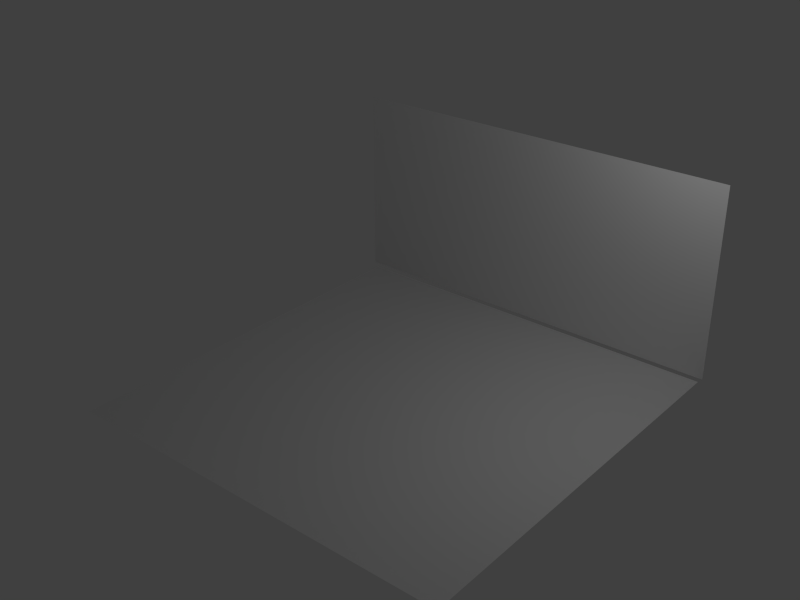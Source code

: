 # Source: irrbTut1.blend  (saved by Blender 2.53.1; exported with 4.5.12 LTS)
import bpy
from mathutils import Matrix  # noqa: F401  (used for matrix-valued properties, if any)

bpy.ops.wm.read_factory_settings(use_empty=True)
scene = bpy.context.scene
scene.name = 'Scene'

# ---- collections
col_collection_1 = bpy.data.collections.new('Collection 1'); scene.collection.children.link(col_collection_1)

# ---- materials (node trees are filled in below, after node groups)
mat_material_001 = bpy.data.materials.new('Material.001')
mat_material_001.alpha_threshold = 0.0
mat_material_001.use_transparent_shadow = False
mat_material_001.roughness = 0.5
mat_material_001.line_color = (0.0, 0.0, 0.0, 1.0)

# ---- material node trees

# ---- world
world_world = bpy.data.worlds.new('World'); scene.world = world_world
world_world.color = (0.05088, 0.05088, 0.05088)
world_world.use_sun_shadow = False
world_world.sun_shadow_jitter_overblur = 0.0
world_world.cycles.sampling_method = 'MANUAL'
world_world.cycles.sample_map_resolution = 256

# ---- cameras
cam_camera_001 = bpy.data.cameras.new('Camera.001')
cam_camera_001.passepartout_alpha = 0.2
cam_camera_001.clip_end = 100.0
cam_camera_001.lens = 35.0
cam_camera_001.ortho_scale = 7.314
cam_camera_001.show_passepartout = False
cam_camera_001.show_safe_areas = True
cam_camera_001.dof.focus_distance = 0.0
cam_camera_001.dof.aperture_fstop = 128.0

# ---- lights
light_spot_001 = bpy.data.lights.new('Spot.001', 'POINT')
light_spot_001.transmission_factor = 0.0
light_spot_001.cutoff_distance = 30.0
light_spot_001.energy = 100.0
light_spot_001.shadow_buffer_clip_start = 1.001
light_spot_001.shadow_soft_size = 1.0
light_spot_001.shadow_maximum_resolution = 0.006
light_spot_001.use_absolute_resolution = True
light_spot_001.cycles.use_multiple_importance_sampling = False

# ---- meshes
me_plane = bpy.data.meshes.new('Plane')
me_plane.from_pydata([(4.0, 4.0, 0.0), (4.0, -4.0, 0.0), (-4.0, -4.0, 0.0), (-4.0, 4.0, 0.0)], [], [(0, 3, 2, 1)])
_uv = me_plane.uv_layers.new(name='solid')
_uv.uv.foreach_set('vector', [1.609, 1.609, -0.6094, 1.609, -0.6094, -0.6094, 1.609, -0.6094])
me_plane.use_remesh_preserve_volume = False
me_plane.use_remesh_preserve_attributes = False
me_plane.use_mirror_vertex_groups = False
me_plane.update()
me_plane_002 = bpy.data.meshes.new('Plane.002')
me_plane_002.from_pydata([(1.0, 2.923, 1.864e-07), (1.0, -1.0, -4.127e-08), (-1.0, -1.0, -4.127e-08), (-1.0, 2.923, 1.864e-07)], [], [(0, 3, 2, 1)])
_uv = me_plane_002.uv_layers.new(name='UVTex')
_uv.uv.foreach_set('vector', [1.0, 1.0, 2.915e-07, 1.0, 0.0, 2.127e-07, 1.0, 0.0])
me_plane_002.materials.append(mat_material_001)
me_plane_002.use_remesh_preserve_volume = False
me_plane_002.use_remesh_preserve_attributes = False
me_plane_002.use_mirror_vertex_groups = False
me_plane_002.update()

# ---- objects
ob_camera = bpy.data.objects.new('Camera', cam_camera_001)
ob_lamp = bpy.data.objects.new('Lamp', light_spot_001)
ob_plane = bpy.data.objects.new('Plane', me_plane)
ob_plane_001 = bpy.data.objects.new('Plane.001', me_plane_002)

# ---- transforms, parenting, visibility, modifiers, constraints
ob_camera.location = (7.481, -6.508, 5.344)
ob_camera.rotation_euler = (1.109, 0.01082, 0.8149)
ob_camera.lock_rotations_4d = False
ob_camera.empty_display_type = 'ARROWS'
ob_camera.color = (0.0, 0.0, 0.0, 0.0)
ob_camera.display_type = 'WIRE'
ob_camera.lineart.crease_threshold = 0.0
ob_lamp.location = (4.076, 1.005, 5.904)
ob_lamp.rotation_euler = (0.6503, 0.05522, 1.866)
ob_lamp.lock_rotations_4d = False
ob_lamp.empty_display_type = 'ARROWS'
ob_lamp.color = (0.0, 0.0, 0.0, 0.0)
ob_lamp.lineart.crease_threshold = 0.0
ob_plane.location = (0.0, 0.0, 0.0)
ob_plane.lock_rotations_4d = False
ob_plane.empty_display_type = 'ARROWS'
ob_plane.color = (0.0, 0.0, 0.0, 1.0)
ob_plane.lineart.crease_threshold = 0.0
ob_plane_001.location = (-0.03036, 4.042, 1.054)
ob_plane_001.rotation_euler = (1.571, -0.0, -0.0)
ob_plane_001.scale = (4.09, 1.0, 1.0)
ob_plane_001.lock_rotations_4d = False
ob_plane_001.empty_display_type = 'ARROWS'
ob_plane_001.color = (0.0, 0.0, 0.0, 1.0)
ob_plane_001.lineart.crease_threshold = 0.0

# ---- collection membership
col_collection_1.objects.link(ob_camera)
col_collection_1.objects.link(ob_lamp)
col_collection_1.objects.link(ob_plane)
col_collection_1.objects.link(ob_plane_001)

# ---- scene / render settings (as saved in the file)
scene.frame_start = 1; scene.frame_end = 250; scene.frame_set(1)
scene.render.engine = 'BLENDER_EEVEE_NEXT'
scene.render.image_settings.color_mode = 'RGB'
scene.render.image_settings.compression = 90
scene.render.resolution_x = 800
scene.render.resolution_y = 600
scene.render.pixel_aspect_x = 100.0
scene.render.pixel_aspect_y = 100.0
scene.render.dither_intensity = 0.0
scene.render.bake_margin = 2
scene.render.bake_bias = 0.0
scene.cycles.use_denoising = False
scene.cycles.samples = 10
scene.cycles.sampling_pattern = 'TABULATED_SOBOL'
scene.cycles.light_sampling_threshold = 0.0
scene.cycles.use_adaptive_sampling = False
scene.cycles.use_light_tree = False
scene.cycles.blur_glossy = 0.0
scene.cycles.volume_bounces = 1
scene.cycles.pixel_filter_type = 'GAUSSIAN'
scene.cycles.sample_clamp_indirect = 0.0
scene.view_settings.view_transform = 'Standard'
bpy.context.view_layer.update()

# ---- added for rendering (the .blend has no active camera): camera
cam_auto = bpy.data.cameras.new('AutoCamera')
cam_auto.lens = 50.0
cam_auto.sensor_width = 36.0
cam_auto.clip_end = 1000.0
ob_auto_camera = bpy.data.objects.new('AutoCamera', cam_auto)
scene.collection.objects.link(ob_auto_camera)
ob_auto_camera.location = (11.2022, -13.4582, 10.9745)
ob_auto_camera.rotation_euler = (1.09748, -7.21219e-08, 0.694738)
scene.camera = ob_auto_camera
bpy.context.view_layer.update()
